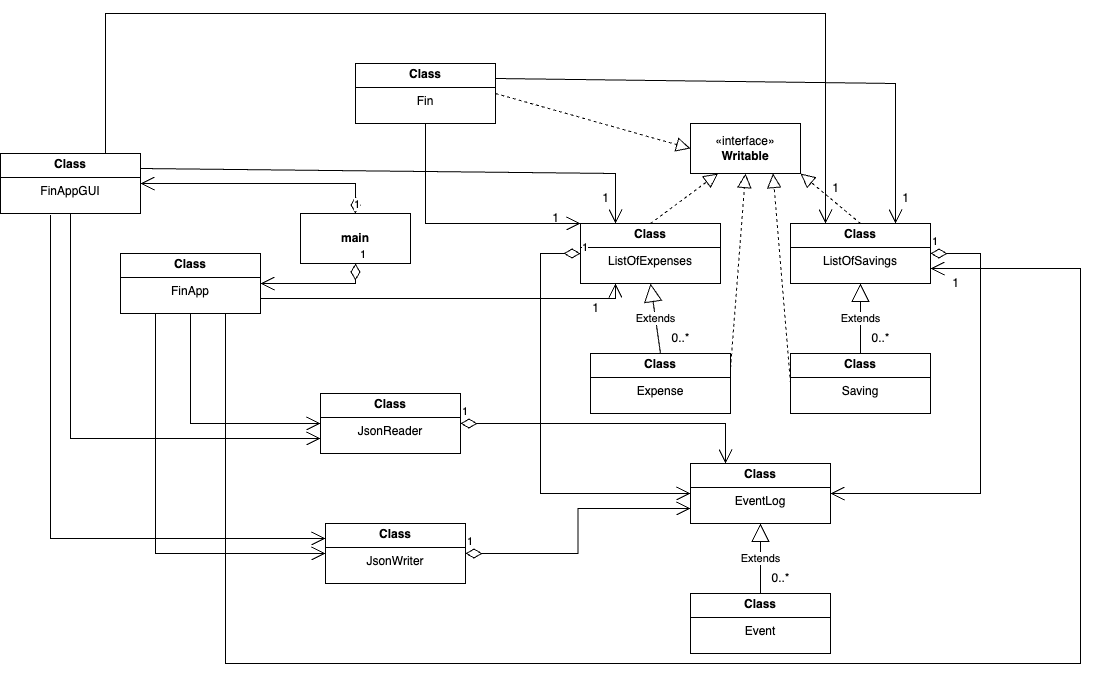

The diagram above was exported from draw.io. Its source (the exported page's mxGraphModel, read from the mxfile embedded in the PNG):
<mxGraphModel dx="1703" dy="1560" grid="1" gridSize="10" guides="1" tooltips="1" connect="1" arrows="1" fold="1" page="1" pageScale="1" pageWidth="850" pageHeight="1100" math="0" shadow="0">
  <root>
    <mxCell id="0" />
    <mxCell id="1" parent="0" />
    <mxCell id="rmn9a63WClJQk-j6sefK-1" value="&lt;p style=&quot;margin: 4px 0px 0px;&quot;&gt;&lt;b&gt;Class&lt;/b&gt;&lt;/p&gt;&lt;hr size=&quot;1&quot; style=&quot;border-style:solid;&quot;&gt;&lt;div style=&quot;height:2px;&quot;&gt;Fin&lt;/div&gt;" style="verticalAlign=top;align=center;overflow=fill;html=1;whiteSpace=wrap;" vertex="1" parent="1">
      <mxGeometry x="285" y="-140" width="140" height="60" as="geometry" />
    </mxCell>
    <mxCell id="rmn9a63WClJQk-j6sefK-2" value="&lt;p style=&quot;margin: 4px 0px 0px;&quot;&gt;&lt;b&gt;Class&lt;/b&gt;&lt;/p&gt;&lt;hr size=&quot;1&quot; style=&quot;border-style:solid;&quot;&gt;&lt;div style=&quot;height:2px;&quot;&gt;JsonReader&lt;/div&gt;" style="verticalAlign=top;align=center;overflow=fill;html=1;whiteSpace=wrap;" vertex="1" parent="1">
      <mxGeometry x="250" y="190" width="140" height="60" as="geometry" />
    </mxCell>
    <mxCell id="rmn9a63WClJQk-j6sefK-3" value="&lt;p style=&quot;margin: 4px 0px 0px;&quot;&gt;&lt;b&gt;Class&lt;/b&gt;&lt;/p&gt;&lt;hr size=&quot;1&quot; style=&quot;border-style:solid;&quot;&gt;&lt;div style=&quot;height:2px;&quot;&gt;JsonWriter&lt;/div&gt;" style="verticalAlign=top;align=center;overflow=fill;html=1;whiteSpace=wrap;" vertex="1" parent="1">
      <mxGeometry x="255" y="320" width="140" height="60" as="geometry" />
    </mxCell>
    <mxCell id="rmn9a63WClJQk-j6sefK-4" value="&lt;p style=&quot;margin: 4px 0px 0px;&quot;&gt;&lt;b&gt;Class&lt;/b&gt;&lt;/p&gt;&lt;hr size=&quot;1&quot; style=&quot;border-style:solid;&quot;&gt;&lt;div style=&quot;height:2px;&quot;&gt;EventLog&lt;/div&gt;" style="verticalAlign=top;align=center;overflow=fill;html=1;whiteSpace=wrap;" vertex="1" parent="1">
      <mxGeometry x="620" y="260" width="140" height="60" as="geometry" />
    </mxCell>
    <mxCell id="rmn9a63WClJQk-j6sefK-5" value="&lt;p style=&quot;margin: 4px 0px 0px;&quot;&gt;&lt;b&gt;Class&lt;/b&gt;&lt;/p&gt;&lt;hr size=&quot;1&quot; style=&quot;border-style:solid;&quot;&gt;&lt;div style=&quot;height:2px;&quot;&gt;Event&lt;/div&gt;" style="verticalAlign=top;align=center;overflow=fill;html=1;whiteSpace=wrap;" vertex="1" parent="1">
      <mxGeometry x="620" y="390" width="140" height="60" as="geometry" />
    </mxCell>
    <mxCell id="rmn9a63WClJQk-j6sefK-6" value="&lt;p style=&quot;margin: 4px 0px 0px;&quot;&gt;&lt;b&gt;Class&lt;/b&gt;&lt;/p&gt;&lt;hr size=&quot;1&quot; style=&quot;border-style:solid;&quot;&gt;&lt;div style=&quot;height:2px;&quot;&gt;ListOfExpenses&lt;/div&gt;" style="verticalAlign=top;align=center;overflow=fill;html=1;whiteSpace=wrap;" vertex="1" parent="1">
      <mxGeometry x="510" y="20" width="140" height="60" as="geometry" />
    </mxCell>
    <mxCell id="rmn9a63WClJQk-j6sefK-7" value="&lt;p style=&quot;margin: 4px 0px 0px;&quot;&gt;&lt;b&gt;Class&lt;/b&gt;&lt;/p&gt;&lt;hr size=&quot;1&quot; style=&quot;border-style:solid;&quot;&gt;&lt;div style=&quot;height:2px;&quot;&gt;ListOfSavings&lt;/div&gt;" style="verticalAlign=top;align=center;overflow=fill;html=1;whiteSpace=wrap;" vertex="1" parent="1">
      <mxGeometry x="720" y="20" width="140" height="60" as="geometry" />
    </mxCell>
    <mxCell id="rmn9a63WClJQk-j6sefK-8" value="&lt;p style=&quot;margin: 4px 0px 0px;&quot;&gt;&lt;b&gt;Class&lt;/b&gt;&lt;/p&gt;&lt;hr size=&quot;1&quot; style=&quot;border-style:solid;&quot;&gt;&lt;div style=&quot;height:2px;&quot;&gt;Saving&lt;/div&gt;" style="verticalAlign=top;align=center;overflow=fill;html=1;whiteSpace=wrap;" vertex="1" parent="1">
      <mxGeometry x="720" y="150" width="140" height="60" as="geometry" />
    </mxCell>
    <mxCell id="rmn9a63WClJQk-j6sefK-9" value="&lt;p style=&quot;margin: 4px 0px 0px;&quot;&gt;&lt;b&gt;Class&lt;/b&gt;&lt;/p&gt;&lt;hr size=&quot;1&quot; style=&quot;border-style:solid;&quot;&gt;&lt;div style=&quot;height:2px;&quot;&gt;Expense&lt;/div&gt;" style="verticalAlign=top;align=center;overflow=fill;html=1;whiteSpace=wrap;" vertex="1" parent="1">
      <mxGeometry x="520" y="150" width="140" height="60" as="geometry" />
    </mxCell>
    <mxCell id="rmn9a63WClJQk-j6sefK-10" value="«interface»&lt;br&gt;&lt;b&gt;Writable&lt;/b&gt;" style="html=1;whiteSpace=wrap;" vertex="1" parent="1">
      <mxGeometry x="620" y="-80" width="110" height="50" as="geometry" />
    </mxCell>
    <mxCell id="rmn9a63WClJQk-j6sefK-11" value="&lt;p style=&quot;margin: 4px 0px 0px;&quot;&gt;&lt;b&gt;Class&lt;/b&gt;&lt;/p&gt;&lt;hr size=&quot;1&quot; style=&quot;border-style:solid;&quot;&gt;&lt;div style=&quot;height:2px;&quot;&gt;FinApp&lt;/div&gt;" style="verticalAlign=top;align=center;overflow=fill;html=1;whiteSpace=wrap;" vertex="1" parent="1">
      <mxGeometry x="50" y="50" width="140" height="60" as="geometry" />
    </mxCell>
    <mxCell id="rmn9a63WClJQk-j6sefK-12" value="&lt;p style=&quot;margin: 4px 0px 0px;&quot;&gt;&lt;b&gt;Class&lt;/b&gt;&lt;/p&gt;&lt;hr size=&quot;1&quot; style=&quot;border-style:solid;&quot;&gt;&lt;div style=&quot;height:2px;&quot;&gt;FinAppGUI&lt;/div&gt;" style="verticalAlign=top;align=center;overflow=fill;html=1;whiteSpace=wrap;" vertex="1" parent="1">
      <mxGeometry x="-70" y="-50" width="140" height="60" as="geometry" />
    </mxCell>
    <mxCell id="rmn9a63WClJQk-j6sefK-13" value="&lt;b&gt;main&lt;/b&gt;" style="html=1;whiteSpace=wrap;" vertex="1" parent="1">
      <mxGeometry x="230" y="10" width="110" height="50" as="geometry" />
    </mxCell>
    <mxCell id="rmn9a63WClJQk-j6sefK-14" value="" style="endArrow=block;dashed=1;endFill=0;endSize=12;html=1;rounded=0;exitX=0.5;exitY=0;exitDx=0;exitDy=0;entryX=0.25;entryY=1;entryDx=0;entryDy=0;" edge="1" parent="1" source="rmn9a63WClJQk-j6sefK-6" target="rmn9a63WClJQk-j6sefK-10">
      <mxGeometry width="160" relative="1" as="geometry">
        <mxPoint x="340" y="160" as="sourcePoint" />
        <mxPoint x="500" y="160" as="targetPoint" />
      </mxGeometry>
    </mxCell>
    <mxCell id="rmn9a63WClJQk-j6sefK-15" value="" style="endArrow=block;dashed=1;endFill=0;endSize=12;html=1;rounded=0;exitX=0.5;exitY=0;exitDx=0;exitDy=0;entryX=1;entryY=1;entryDx=0;entryDy=0;" edge="1" parent="1" source="rmn9a63WClJQk-j6sefK-7" target="rmn9a63WClJQk-j6sefK-10">
      <mxGeometry width="160" relative="1" as="geometry">
        <mxPoint x="340" y="160" as="sourcePoint" />
        <mxPoint x="500" y="160" as="targetPoint" />
      </mxGeometry>
    </mxCell>
    <mxCell id="rmn9a63WClJQk-j6sefK-17" value="" style="endArrow=block;dashed=1;endFill=0;endSize=12;html=1;rounded=0;exitX=1;exitY=0.25;exitDx=0;exitDy=0;entryX=0.5;entryY=1;entryDx=0;entryDy=0;" edge="1" parent="1" source="rmn9a63WClJQk-j6sefK-9" target="rmn9a63WClJQk-j6sefK-10">
      <mxGeometry width="160" relative="1" as="geometry">
        <mxPoint x="340" y="160" as="sourcePoint" />
        <mxPoint x="500" y="160" as="targetPoint" />
      </mxGeometry>
    </mxCell>
    <mxCell id="rmn9a63WClJQk-j6sefK-18" value="" style="endArrow=block;dashed=1;endFill=0;endSize=12;html=1;rounded=0;exitX=0;exitY=0.5;exitDx=0;exitDy=0;entryX=0.75;entryY=1;entryDx=0;entryDy=0;" edge="1" parent="1" source="rmn9a63WClJQk-j6sefK-8" target="rmn9a63WClJQk-j6sefK-10">
      <mxGeometry width="160" relative="1" as="geometry">
        <mxPoint x="340" y="160" as="sourcePoint" />
        <mxPoint x="500" y="160" as="targetPoint" />
      </mxGeometry>
    </mxCell>
    <mxCell id="rmn9a63WClJQk-j6sefK-19" value="" style="endArrow=block;dashed=1;endFill=0;endSize=12;html=1;rounded=0;exitX=1;exitY=0.5;exitDx=0;exitDy=0;entryX=0;entryY=0.5;entryDx=0;entryDy=0;" edge="1" parent="1" source="rmn9a63WClJQk-j6sefK-1" target="rmn9a63WClJQk-j6sefK-10">
      <mxGeometry width="160" relative="1" as="geometry">
        <mxPoint x="340" y="110" as="sourcePoint" />
        <mxPoint x="500" y="110" as="targetPoint" />
      </mxGeometry>
    </mxCell>
    <mxCell id="rmn9a63WClJQk-j6sefK-20" value="Extends" style="endArrow=block;endSize=16;endFill=0;html=1;rounded=0;exitX=0.5;exitY=0;exitDx=0;exitDy=0;entryX=0.5;entryY=1;entryDx=0;entryDy=0;" edge="1" parent="1" source="rmn9a63WClJQk-j6sefK-9" target="rmn9a63WClJQk-j6sefK-6">
      <mxGeometry width="160" relative="1" as="geometry">
        <mxPoint x="340" y="110" as="sourcePoint" />
        <mxPoint x="500" y="110" as="targetPoint" />
      </mxGeometry>
    </mxCell>
    <mxCell id="rmn9a63WClJQk-j6sefK-21" value="Extends" style="endArrow=block;endSize=16;endFill=0;html=1;rounded=0;exitX=0.5;exitY=0;exitDx=0;exitDy=0;entryX=0.5;entryY=1;entryDx=0;entryDy=0;" edge="1" parent="1" source="rmn9a63WClJQk-j6sefK-8" target="rmn9a63WClJQk-j6sefK-7">
      <mxGeometry width="160" relative="1" as="geometry">
        <mxPoint x="340" y="110" as="sourcePoint" />
        <mxPoint x="500" y="110" as="targetPoint" />
      </mxGeometry>
    </mxCell>
    <mxCell id="rmn9a63WClJQk-j6sefK-22" value="1" style="endArrow=open;html=1;endSize=12;startArrow=diamondThin;startSize=14;startFill=0;edgeStyle=orthogonalEdgeStyle;align=left;verticalAlign=bottom;rounded=0;exitX=0;exitY=0.5;exitDx=0;exitDy=0;entryX=0;entryY=0.5;entryDx=0;entryDy=0;" edge="1" parent="1" source="rmn9a63WClJQk-j6sefK-6" target="rmn9a63WClJQk-j6sefK-4">
      <mxGeometry x="-1" y="3" relative="1" as="geometry">
        <mxPoint x="340" y="170" as="sourcePoint" />
        <mxPoint x="500" y="400" as="targetPoint" />
        <Array as="points">
          <mxPoint x="470" y="50" />
          <mxPoint x="470" y="290" />
        </Array>
      </mxGeometry>
    </mxCell>
    <mxCell id="rmn9a63WClJQk-j6sefK-23" value="1" style="endArrow=open;html=1;endSize=12;startArrow=diamondThin;startSize=14;startFill=0;edgeStyle=orthogonalEdgeStyle;align=left;verticalAlign=bottom;rounded=0;exitX=1;exitY=0.5;exitDx=0;exitDy=0;entryX=1;entryY=0.5;entryDx=0;entryDy=0;" edge="1" parent="1" source="rmn9a63WClJQk-j6sefK-7" target="rmn9a63WClJQk-j6sefK-4">
      <mxGeometry x="-1" y="3" relative="1" as="geometry">
        <mxPoint x="340" y="170" as="sourcePoint" />
        <mxPoint x="500" y="170" as="targetPoint" />
        <Array as="points">
          <mxPoint x="910" y="50" />
          <mxPoint x="910" y="290" />
        </Array>
      </mxGeometry>
    </mxCell>
    <mxCell id="rmn9a63WClJQk-j6sefK-24" value="Extends" style="endArrow=block;endSize=16;endFill=0;html=1;rounded=0;exitX=0.5;exitY=0;exitDx=0;exitDy=0;entryX=0.5;entryY=1;entryDx=0;entryDy=0;" edge="1" parent="1" source="rmn9a63WClJQk-j6sefK-5" target="rmn9a63WClJQk-j6sefK-4">
      <mxGeometry width="160" relative="1" as="geometry">
        <mxPoint x="400" y="360" as="sourcePoint" />
        <mxPoint x="560" y="360" as="targetPoint" />
      </mxGeometry>
    </mxCell>
    <mxCell id="rmn9a63WClJQk-j6sefK-25" value="1" style="endArrow=open;html=1;endSize=12;startArrow=diamondThin;startSize=14;startFill=0;edgeStyle=orthogonalEdgeStyle;align=left;verticalAlign=bottom;rounded=0;exitX=0.5;exitY=1;exitDx=0;exitDy=0;entryX=1;entryY=0.5;entryDx=0;entryDy=0;" edge="1" parent="1" source="rmn9a63WClJQk-j6sefK-13" target="rmn9a63WClJQk-j6sefK-11">
      <mxGeometry x="-1" y="3" relative="1" as="geometry">
        <mxPoint x="340" y="110" as="sourcePoint" />
        <mxPoint x="500" y="110" as="targetPoint" />
      </mxGeometry>
    </mxCell>
    <mxCell id="rmn9a63WClJQk-j6sefK-26" value="1" style="endArrow=open;html=1;endSize=12;startArrow=diamondThin;startSize=14;startFill=0;edgeStyle=orthogonalEdgeStyle;align=left;verticalAlign=bottom;rounded=0;exitX=0.5;exitY=0;exitDx=0;exitDy=0;entryX=1;entryY=0.5;entryDx=0;entryDy=0;" edge="1" parent="1" source="rmn9a63WClJQk-j6sefK-13" target="rmn9a63WClJQk-j6sefK-12">
      <mxGeometry x="-1" y="3" relative="1" as="geometry">
        <mxPoint x="340" y="110" as="sourcePoint" />
        <mxPoint x="500" y="110" as="targetPoint" />
      </mxGeometry>
    </mxCell>
    <mxCell id="rmn9a63WClJQk-j6sefK-27" value="1" style="endArrow=open;html=1;endSize=12;startArrow=diamondThin;startSize=14;startFill=0;edgeStyle=orthogonalEdgeStyle;align=left;verticalAlign=bottom;rounded=0;exitX=1;exitY=0.5;exitDx=0;exitDy=0;entryX=0.25;entryY=0;entryDx=0;entryDy=0;" edge="1" parent="1" source="rmn9a63WClJQk-j6sefK-2" target="rmn9a63WClJQk-j6sefK-4">
      <mxGeometry x="-1" y="3" relative="1" as="geometry">
        <mxPoint x="340" y="150" as="sourcePoint" />
        <mxPoint x="500" y="150" as="targetPoint" />
      </mxGeometry>
    </mxCell>
    <mxCell id="rmn9a63WClJQk-j6sefK-28" value="1" style="endArrow=open;html=1;endSize=12;startArrow=diamondThin;startSize=14;startFill=0;edgeStyle=orthogonalEdgeStyle;align=left;verticalAlign=bottom;rounded=0;exitX=1;exitY=0.5;exitDx=0;exitDy=0;entryX=0;entryY=0.75;entryDx=0;entryDy=0;" edge="1" parent="1" source="rmn9a63WClJQk-j6sefK-3" target="rmn9a63WClJQk-j6sefK-4">
      <mxGeometry x="-1" y="3" relative="1" as="geometry">
        <mxPoint x="340" y="150" as="sourcePoint" />
        <mxPoint x="500" y="150" as="targetPoint" />
      </mxGeometry>
    </mxCell>
    <mxCell id="rmn9a63WClJQk-j6sefK-30" value="" style="endArrow=open;endFill=1;endSize=12;html=1;rounded=0;exitX=0.5;exitY=1;exitDx=0;exitDy=0;" edge="1" parent="1" source="rmn9a63WClJQk-j6sefK-1">
      <mxGeometry width="160" relative="1" as="geometry">
        <mxPoint x="350" y="-40" as="sourcePoint" />
        <mxPoint x="510" y="20" as="targetPoint" />
        <Array as="points">
          <mxPoint x="355" y="20" />
        </Array>
      </mxGeometry>
    </mxCell>
    <mxCell id="rmn9a63WClJQk-j6sefK-35" value="" style="endArrow=open;endFill=1;endSize=12;html=1;rounded=0;exitX=0.5;exitY=1;exitDx=0;exitDy=0;entryX=0;entryY=0.5;entryDx=0;entryDy=0;" edge="1" parent="1" source="rmn9a63WClJQk-j6sefK-11" target="rmn9a63WClJQk-j6sefK-2">
      <mxGeometry width="160" relative="1" as="geometry">
        <mxPoint x="70" y="160" as="sourcePoint" />
        <mxPoint x="120" y="310" as="targetPoint" />
        <Array as="points">
          <mxPoint x="120" y="220" />
        </Array>
      </mxGeometry>
    </mxCell>
    <mxCell id="rmn9a63WClJQk-j6sefK-36" value="" style="endArrow=open;endFill=1;endSize=12;html=1;rounded=0;exitX=0.25;exitY=1;exitDx=0;exitDy=0;entryX=0;entryY=0.5;entryDx=0;entryDy=0;" edge="1" parent="1" source="rmn9a63WClJQk-j6sefK-11" target="rmn9a63WClJQk-j6sefK-3">
      <mxGeometry width="160" relative="1" as="geometry">
        <mxPoint x="-10" y="199" as="sourcePoint" />
        <mxPoint x="150" y="199" as="targetPoint" />
        <Array as="points">
          <mxPoint x="85" y="350" />
        </Array>
      </mxGeometry>
    </mxCell>
    <mxCell id="rmn9a63WClJQk-j6sefK-37" value="" style="endArrow=open;endFill=1;endSize=12;html=1;rounded=0;exitX=0.5;exitY=1;exitDx=0;exitDy=0;entryX=0;entryY=0.75;entryDx=0;entryDy=0;" edge="1" parent="1" source="rmn9a63WClJQk-j6sefK-12" target="rmn9a63WClJQk-j6sefK-2">
      <mxGeometry width="160" relative="1" as="geometry">
        <mxPoint x="230" y="180" as="sourcePoint" />
        <mxPoint x="390" y="180" as="targetPoint" />
        <Array as="points">
          <mxPoint y="235" />
        </Array>
      </mxGeometry>
    </mxCell>
    <mxCell id="rmn9a63WClJQk-j6sefK-38" value="" style="endArrow=open;endFill=1;endSize=12;html=1;rounded=0;exitX=0.357;exitY=1.023;exitDx=0;exitDy=0;exitPerimeter=0;entryX=0;entryY=0.25;entryDx=0;entryDy=0;" edge="1" parent="1" source="rmn9a63WClJQk-j6sefK-12" target="rmn9a63WClJQk-j6sefK-3">
      <mxGeometry width="160" relative="1" as="geometry">
        <mxPoint x="230" y="180" as="sourcePoint" />
        <mxPoint x="390" y="180" as="targetPoint" />
        <Array as="points">
          <mxPoint x="-20" y="335" />
        </Array>
      </mxGeometry>
    </mxCell>
    <mxCell id="rmn9a63WClJQk-j6sefK-39" value="" style="endArrow=open;endFill=1;endSize=12;html=1;rounded=0;exitX=1;exitY=0.25;exitDx=0;exitDy=0;entryX=0.75;entryY=0;entryDx=0;entryDy=0;" edge="1" parent="1" source="rmn9a63WClJQk-j6sefK-1" target="rmn9a63WClJQk-j6sefK-7">
      <mxGeometry width="160" relative="1" as="geometry">
        <mxPoint x="520" y="-120" as="sourcePoint" />
        <mxPoint x="680" y="-120" as="targetPoint" />
        <Array as="points">
          <mxPoint x="825" y="-120" />
        </Array>
      </mxGeometry>
    </mxCell>
    <mxCell id="rmn9a63WClJQk-j6sefK-40" value="" style="endArrow=open;endFill=1;endSize=12;html=1;rounded=0;exitX=1;exitY=0.25;exitDx=0;exitDy=0;entryX=0.25;entryY=0;entryDx=0;entryDy=0;" edge="1" parent="1" source="rmn9a63WClJQk-j6sefK-12" target="rmn9a63WClJQk-j6sefK-6">
      <mxGeometry width="160" relative="1" as="geometry">
        <mxPoint x="90" y="-55.59" as="sourcePoint" />
        <mxPoint x="250" y="-55.59" as="targetPoint" />
        <Array as="points">
          <mxPoint x="545" y="-30" />
        </Array>
      </mxGeometry>
    </mxCell>
    <mxCell id="rmn9a63WClJQk-j6sefK-41" value="" style="endArrow=open;endFill=1;endSize=12;html=1;rounded=0;exitX=1;exitY=0.75;exitDx=0;exitDy=0;entryX=0.25;entryY=1;entryDx=0;entryDy=0;" edge="1" parent="1" source="rmn9a63WClJQk-j6sefK-11" target="rmn9a63WClJQk-j6sefK-6">
      <mxGeometry width="160" relative="1" as="geometry">
        <mxPoint x="260" y="110" as="sourcePoint" />
        <mxPoint x="420" y="110" as="targetPoint" />
        <Array as="points">
          <mxPoint x="545" y="95" />
        </Array>
      </mxGeometry>
    </mxCell>
    <mxCell id="rmn9a63WClJQk-j6sefK-42" value="" style="endArrow=open;endFill=1;endSize=12;html=1;rounded=0;exitX=0.75;exitY=1;exitDx=0;exitDy=0;entryX=1;entryY=0.75;entryDx=0;entryDy=0;" edge="1" parent="1" source="rmn9a63WClJQk-j6sefK-11" target="rmn9a63WClJQk-j6sefK-7">
      <mxGeometry width="160" relative="1" as="geometry">
        <mxPoint x="260" y="110" as="sourcePoint" />
        <mxPoint x="155" y="542.3529411764706" as="targetPoint" />
        <Array as="points">
          <mxPoint x="155" y="460" />
          <mxPoint x="1010" y="460" />
          <mxPoint x="1010" y="65" />
        </Array>
      </mxGeometry>
    </mxCell>
    <mxCell id="rmn9a63WClJQk-j6sefK-44" value="" style="endArrow=open;endFill=1;endSize=12;html=1;rounded=0;exitX=0.75;exitY=0;exitDx=0;exitDy=0;entryX=0.25;entryY=0;entryDx=0;entryDy=0;" edge="1" parent="1" source="rmn9a63WClJQk-j6sefK-12" target="rmn9a63WClJQk-j6sefK-7">
      <mxGeometry width="160" relative="1" as="geometry">
        <mxPoint x="125" y="-180" as="sourcePoint" />
        <mxPoint x="285" y="-180" as="targetPoint" />
        <Array as="points">
          <mxPoint x="35" y="-190" />
          <mxPoint x="755" y="-190" />
        </Array>
      </mxGeometry>
    </mxCell>
    <mxCell id="rmn9a63WClJQk-j6sefK-45" value="0..*" style="text;html=1;align=center;verticalAlign=middle;resizable=0;points=[];autosize=1;strokeColor=none;fillColor=none;" vertex="1" parent="1">
      <mxGeometry x="590" y="120" width="40" height="30" as="geometry" />
    </mxCell>
    <mxCell id="rmn9a63WClJQk-j6sefK-46" value="0..*" style="text;html=1;align=center;verticalAlign=middle;resizable=0;points=[];autosize=1;strokeColor=none;fillColor=none;" vertex="1" parent="1">
      <mxGeometry x="790" y="120" width="40" height="30" as="geometry" />
    </mxCell>
    <mxCell id="rmn9a63WClJQk-j6sefK-47" value="0..*" style="text;html=1;align=center;verticalAlign=middle;resizable=0;points=[];autosize=1;strokeColor=none;fillColor=none;" vertex="1" parent="1">
      <mxGeometry x="690" y="360" width="40" height="30" as="geometry" />
    </mxCell>
    <mxCell id="rmn9a63WClJQk-j6sefK-48" value="1" style="text;html=1;align=center;verticalAlign=middle;resizable=0;points=[];autosize=1;strokeColor=none;fillColor=none;" vertex="1" parent="1">
      <mxGeometry x="520" y="-20" width="30" height="30" as="geometry" />
    </mxCell>
    <mxCell id="rmn9a63WClJQk-j6sefK-49" value="1" style="text;html=1;align=center;verticalAlign=middle;resizable=0;points=[];autosize=1;strokeColor=none;fillColor=none;" vertex="1" parent="1">
      <mxGeometry x="820" y="-20" width="30" height="30" as="geometry" />
    </mxCell>
    <mxCell id="rmn9a63WClJQk-j6sefK-50" value="1" style="text;html=1;align=center;verticalAlign=middle;resizable=0;points=[];autosize=1;strokeColor=none;fillColor=none;" vertex="1" parent="1">
      <mxGeometry x="870" y="65" width="30" height="30" as="geometry" />
    </mxCell>
    <mxCell id="rmn9a63WClJQk-j6sefK-51" value="1" style="text;html=1;align=center;verticalAlign=middle;resizable=0;points=[];autosize=1;strokeColor=none;fillColor=none;" vertex="1" parent="1">
      <mxGeometry x="510" y="90" width="30" height="30" as="geometry" />
    </mxCell>
    <mxCell id="rmn9a63WClJQk-j6sefK-52" value="1" style="text;html=1;align=center;verticalAlign=middle;resizable=0;points=[];autosize=1;strokeColor=none;fillColor=none;" vertex="1" parent="1">
      <mxGeometry x="470" width="30" height="30" as="geometry" />
    </mxCell>
    <mxCell id="rmn9a63WClJQk-j6sefK-53" value="1" style="text;html=1;align=center;verticalAlign=middle;resizable=0;points=[];autosize=1;strokeColor=none;fillColor=none;" vertex="1" parent="1">
      <mxGeometry x="750" y="-30" width="30" height="30" as="geometry" />
    </mxCell>
  </root>
</mxGraphModel>